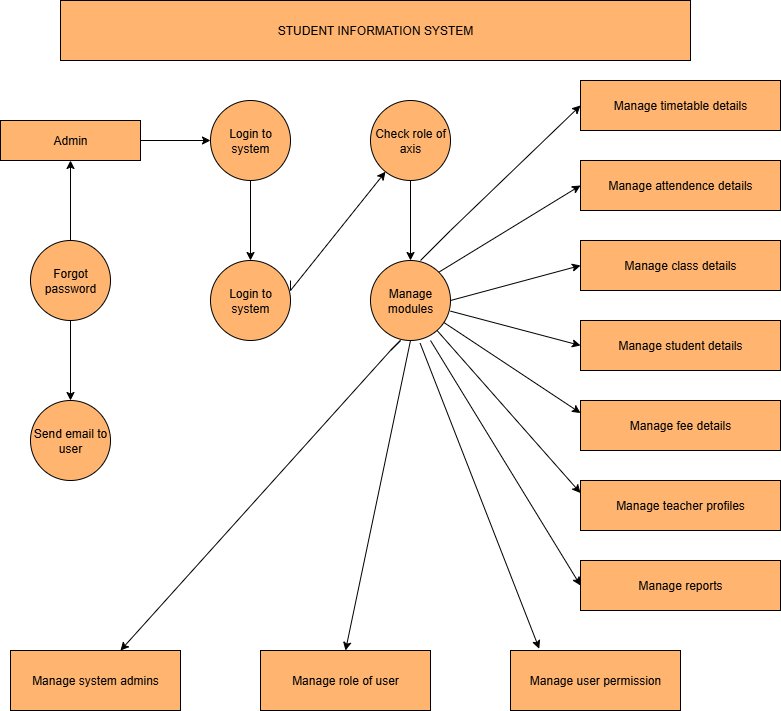

The diagram above was exported from draw.io. Its source (the exported page's mxGraphModel, read from the mxfile embedded in the PNG):
<mxGraphModel dx="1042" dy="3862" grid="1" gridSize="10" guides="1" tooltips="1" connect="1" arrows="1" fold="1" page="1" pageScale="1" pageWidth="850" pageHeight="1100" math="0" shadow="0">
  <root>
    <mxCell id="0" />
    <mxCell id="1" parent="0" />
    <mxCell id="RrnxvMENyHh0NsXka8dS-1" value="STUDENT INFORMATION SYSTEM" style="rounded=0;whiteSpace=wrap;html=1;fillColor=#FFB570;" vertex="1" parent="1">
      <mxGeometry x="100" y="-3260" width="630" height="60" as="geometry" />
    </mxCell>
    <mxCell id="RrnxvMENyHh0NsXka8dS-2" value="Admin" style="rounded=0;whiteSpace=wrap;html=1;fillColor=#FFB570;" vertex="1" parent="1">
      <mxGeometry x="40" y="-3140" width="140" height="40" as="geometry" />
    </mxCell>
    <mxCell id="RrnxvMENyHh0NsXka8dS-3" value="Login to system" style="ellipse;whiteSpace=wrap;html=1;aspect=fixed;fillColor=#FFB570;" vertex="1" parent="1">
      <mxGeometry x="250" y="-3160" width="80" height="80" as="geometry" />
    </mxCell>
    <mxCell id="RrnxvMENyHh0NsXka8dS-10" value="" style="edgeStyle=orthogonalEdgeStyle;rounded=0;orthogonalLoop=1;jettySize=auto;html=1;" edge="1" parent="1" source="RrnxvMENyHh0NsXka8dS-4" target="RrnxvMENyHh0NsXka8dS-9">
      <mxGeometry relative="1" as="geometry" />
    </mxCell>
    <mxCell id="RrnxvMENyHh0NsXka8dS-24" value="" style="edgeStyle=orthogonalEdgeStyle;rounded=0;orthogonalLoop=1;jettySize=auto;html=1;" edge="1" parent="1" source="RrnxvMENyHh0NsXka8dS-4" target="RrnxvMENyHh0NsXka8dS-2">
      <mxGeometry relative="1" as="geometry" />
    </mxCell>
    <mxCell id="RrnxvMENyHh0NsXka8dS-4" value="Forgot password" style="ellipse;whiteSpace=wrap;html=1;aspect=fixed;fillColor=#FFB570;" vertex="1" parent="1">
      <mxGeometry x="70" y="-3020" width="80" height="80" as="geometry" />
    </mxCell>
    <mxCell id="RrnxvMENyHh0NsXka8dS-5" value="Login to system" style="ellipse;whiteSpace=wrap;html=1;aspect=fixed;fillColor=#FFB570;" vertex="1" parent="1">
      <mxGeometry x="250" y="-3000" width="80" height="80" as="geometry" />
    </mxCell>
    <mxCell id="RrnxvMENyHh0NsXka8dS-7" value="Manage modules" style="ellipse;whiteSpace=wrap;html=1;aspect=fixed;fillColor=#FFB570;" vertex="1" parent="1">
      <mxGeometry x="410" y="-3000" width="80" height="80" as="geometry" />
    </mxCell>
    <mxCell id="RrnxvMENyHh0NsXka8dS-9" value="Send email to user" style="ellipse;whiteSpace=wrap;html=1;aspect=fixed;fillColor=#FFB570;" vertex="1" parent="1">
      <mxGeometry x="70" y="-2860" width="80" height="80" as="geometry" />
    </mxCell>
    <mxCell id="RrnxvMENyHh0NsXka8dS-11" value="Manage system admins" style="rounded=0;whiteSpace=wrap;html=1;fillColor=#FFB570;" vertex="1" parent="1">
      <mxGeometry x="50" y="-2610" width="170" height="60" as="geometry" />
    </mxCell>
    <mxCell id="RrnxvMENyHh0NsXka8dS-17" value="Manage role of user" style="rounded=0;whiteSpace=wrap;html=1;fillColor=#FFB570;" vertex="1" parent="1">
      <mxGeometry x="300" y="-2610" width="170" height="60" as="geometry" />
    </mxCell>
    <mxCell id="RrnxvMENyHh0NsXka8dS-19" value="Manage user permission" style="rounded=0;whiteSpace=wrap;html=1;fillColor=#FFB570;" vertex="1" parent="1">
      <mxGeometry x="550" y="-2610" width="170" height="60" as="geometry" />
    </mxCell>
    <mxCell id="RrnxvMENyHh0NsXka8dS-21" value="Check role of axis" style="ellipse;whiteSpace=wrap;html=1;aspect=fixed;fillColor=#FFB570;" vertex="1" parent="1">
      <mxGeometry x="410" y="-3160" width="80" height="80" as="geometry" />
    </mxCell>
    <mxCell id="RrnxvMENyHh0NsXka8dS-23" value="" style="endArrow=classic;html=1;rounded=0;exitX=1;exitY=0.5;exitDx=0;exitDy=0;entryX=0;entryY=0.5;entryDx=0;entryDy=0;" edge="1" parent="1" source="RrnxvMENyHh0NsXka8dS-2" target="RrnxvMENyHh0NsXka8dS-3">
      <mxGeometry width="50" height="50" relative="1" as="geometry">
        <mxPoint x="190" y="-3095" as="sourcePoint" />
        <mxPoint x="240" y="-3145" as="targetPoint" />
      </mxGeometry>
    </mxCell>
    <mxCell id="RrnxvMENyHh0NsXka8dS-25" value="" style="endArrow=classic;html=1;rounded=0;" edge="1" parent="1" target="RrnxvMENyHh0NsXka8dS-21">
      <mxGeometry width="50" height="50" relative="1" as="geometry">
        <mxPoint x="330" y="-2980" as="sourcePoint" />
        <mxPoint x="380" y="-3030" as="targetPoint" />
        <Array as="points">
          <mxPoint x="330" y="-2970" />
        </Array>
      </mxGeometry>
    </mxCell>
    <mxCell id="RrnxvMENyHh0NsXka8dS-27" value="" style="endArrow=classic;html=1;rounded=0;exitX=0.5;exitY=1;exitDx=0;exitDy=0;entryX=0.5;entryY=0;entryDx=0;entryDy=0;" edge="1" parent="1" source="RrnxvMENyHh0NsXka8dS-3" target="RrnxvMENyHh0NsXka8dS-5">
      <mxGeometry width="50" height="50" relative="1" as="geometry">
        <mxPoint x="265" y="-3020" as="sourcePoint" />
        <mxPoint x="315" y="-3070" as="targetPoint" />
      </mxGeometry>
    </mxCell>
    <mxCell id="RrnxvMENyHh0NsXka8dS-28" value="" style="endArrow=classic;html=1;rounded=0;exitX=0.5;exitY=1;exitDx=0;exitDy=0;entryX=0.5;entryY=0;entryDx=0;entryDy=0;" edge="1" parent="1" source="RrnxvMENyHh0NsXka8dS-21" target="RrnxvMENyHh0NsXka8dS-7">
      <mxGeometry width="50" height="50" relative="1" as="geometry">
        <mxPoint x="410" y="-3030" as="sourcePoint" />
        <mxPoint x="460" y="-3080" as="targetPoint" />
      </mxGeometry>
    </mxCell>
    <mxCell id="RrnxvMENyHh0NsXka8dS-29" value="Manage timetable details" style="rounded=0;whiteSpace=wrap;html=1;fillColor=#FFB570;" vertex="1" parent="1">
      <mxGeometry x="620" y="-3180" width="200" height="50" as="geometry" />
    </mxCell>
    <mxCell id="RrnxvMENyHh0NsXka8dS-30" value="Manage attendence details" style="rounded=0;whiteSpace=wrap;html=1;fillColor=#FFB570;" vertex="1" parent="1">
      <mxGeometry x="620" y="-3100" width="200" height="50" as="geometry" />
    </mxCell>
    <mxCell id="RrnxvMENyHh0NsXka8dS-32" value="Manage class details" style="rounded=0;whiteSpace=wrap;html=1;fillColor=#FFB570;" vertex="1" parent="1">
      <mxGeometry x="620" y="-3020" width="200" height="50" as="geometry" />
    </mxCell>
    <mxCell id="RrnxvMENyHh0NsXka8dS-34" value="Manage student details" style="rounded=0;whiteSpace=wrap;html=1;fillColor=#FFB570;" vertex="1" parent="1">
      <mxGeometry x="620" y="-2940" width="200" height="50" as="geometry" />
    </mxCell>
    <mxCell id="RrnxvMENyHh0NsXka8dS-36" value="Manage fee details" style="rounded=0;whiteSpace=wrap;html=1;fillColor=#FFB570;" vertex="1" parent="1">
      <mxGeometry x="620" y="-2860" width="200" height="50" as="geometry" />
    </mxCell>
    <mxCell id="RrnxvMENyHh0NsXka8dS-38" value="Manage teacher profiles" style="rounded=0;whiteSpace=wrap;html=1;fillColor=#FFB570;" vertex="1" parent="1">
      <mxGeometry x="620" y="-2780" width="200" height="50" as="geometry" />
    </mxCell>
    <mxCell id="RrnxvMENyHh0NsXka8dS-40" value="Manage reports" style="rounded=0;whiteSpace=wrap;html=1;fillColor=#FFB570;" vertex="1" parent="1">
      <mxGeometry x="620" y="-2700" width="200" height="50" as="geometry" />
    </mxCell>
    <mxCell id="RrnxvMENyHh0NsXka8dS-42" value="" style="endArrow=classic;html=1;rounded=0;entryX=0.647;entryY=0;entryDx=0;entryDy=0;entryPerimeter=0;" edge="1" parent="1" target="RrnxvMENyHh0NsXka8dS-11">
      <mxGeometry width="50" height="50" relative="1" as="geometry">
        <mxPoint x="430" y="-2910" as="sourcePoint" />
        <mxPoint x="360" y="-2820" as="targetPoint" />
        <Array as="points">
          <mxPoint x="440" y="-2920" />
          <mxPoint x="430" y="-2910" />
        </Array>
      </mxGeometry>
    </mxCell>
    <mxCell id="RrnxvMENyHh0NsXka8dS-43" value="" style="endArrow=classic;html=1;rounded=0;exitX=0.5;exitY=1;exitDx=0;exitDy=0;entryX=0.5;entryY=0;entryDx=0;entryDy=0;" edge="1" parent="1" source="RrnxvMENyHh0NsXka8dS-7" target="RrnxvMENyHh0NsXka8dS-17">
      <mxGeometry width="50" height="50" relative="1" as="geometry">
        <mxPoint x="380" y="-2770" as="sourcePoint" />
        <mxPoint x="430" y="-2820" as="targetPoint" />
      </mxGeometry>
    </mxCell>
    <mxCell id="RrnxvMENyHh0NsXka8dS-44" value="" style="endArrow=classic;html=1;rounded=0;entryX=0.169;entryY=-0.03;entryDx=0;entryDy=0;entryPerimeter=0;exitX=0.62;exitY=1.033;exitDx=0;exitDy=0;exitPerimeter=0;" edge="1" parent="1" source="RrnxvMENyHh0NsXka8dS-7" target="RrnxvMENyHh0NsXka8dS-19">
      <mxGeometry width="50" height="50" relative="1" as="geometry">
        <mxPoint x="470" y="-2920" as="sourcePoint" />
        <mxPoint x="500" y="-2820" as="targetPoint" />
      </mxGeometry>
    </mxCell>
    <mxCell id="RrnxvMENyHh0NsXka8dS-45" value="" style="endArrow=classic;html=1;rounded=0;entryX=0;entryY=0.5;entryDx=0;entryDy=0;" edge="1" parent="1" target="RrnxvMENyHh0NsXka8dS-29">
      <mxGeometry width="50" height="50" relative="1" as="geometry">
        <mxPoint x="460" y="-3000" as="sourcePoint" />
        <mxPoint x="510" y="-3050" as="targetPoint" />
        <Array as="points">
          <mxPoint x="490" y="-3030" />
        </Array>
      </mxGeometry>
    </mxCell>
    <mxCell id="RrnxvMENyHh0NsXka8dS-46" value="" style="endArrow=classic;html=1;rounded=0;entryX=0;entryY=0.5;entryDx=0;entryDy=0;exitX=1;exitY=0;exitDx=0;exitDy=0;" edge="1" parent="1" source="RrnxvMENyHh0NsXka8dS-7" target="RrnxvMENyHh0NsXka8dS-30">
      <mxGeometry width="50" height="50" relative="1" as="geometry">
        <mxPoint x="490" y="-2970" as="sourcePoint" />
        <mxPoint x="650" y="-3125" as="targetPoint" />
        <Array as="points" />
      </mxGeometry>
    </mxCell>
    <mxCell id="RrnxvMENyHh0NsXka8dS-47" value="" style="endArrow=classic;html=1;rounded=0;entryX=0;entryY=0.5;entryDx=0;entryDy=0;" edge="1" parent="1" target="RrnxvMENyHh0NsXka8dS-32">
      <mxGeometry width="50" height="50" relative="1" as="geometry">
        <mxPoint x="490" y="-2960" as="sourcePoint" />
        <mxPoint x="540" y="-3010" as="targetPoint" />
      </mxGeometry>
    </mxCell>
    <mxCell id="RrnxvMENyHh0NsXka8dS-48" value="" style="endArrow=classic;html=1;rounded=0;entryX=0;entryY=0.5;entryDx=0;entryDy=0;exitX=1;exitY=0.633;exitDx=0;exitDy=0;exitPerimeter=0;" edge="1" parent="1" source="RrnxvMENyHh0NsXka8dS-7" target="RrnxvMENyHh0NsXka8dS-34">
      <mxGeometry width="50" height="50" relative="1" as="geometry">
        <mxPoint x="480" y="-2930" as="sourcePoint" />
        <mxPoint x="530" y="-2980" as="targetPoint" />
      </mxGeometry>
    </mxCell>
    <mxCell id="RrnxvMENyHh0NsXka8dS-49" value="" style="endArrow=classic;html=1;rounded=0;entryX=0;entryY=0.25;entryDx=0;entryDy=0;" edge="1" parent="1" source="RrnxvMENyHh0NsXka8dS-7" target="RrnxvMENyHh0NsXka8dS-36">
      <mxGeometry width="50" height="50" relative="1" as="geometry">
        <mxPoint x="510" y="-2840" as="sourcePoint" />
        <mxPoint x="560" y="-2890" as="targetPoint" />
      </mxGeometry>
    </mxCell>
    <mxCell id="RrnxvMENyHh0NsXka8dS-50" value="" style="endArrow=classic;html=1;rounded=0;entryX=0;entryY=0.25;entryDx=0;entryDy=0;" edge="1" parent="1" source="RrnxvMENyHh0NsXka8dS-7" target="RrnxvMENyHh0NsXka8dS-38">
      <mxGeometry width="50" height="50" relative="1" as="geometry">
        <mxPoint x="540" y="-2780" as="sourcePoint" />
        <mxPoint x="590" y="-2830" as="targetPoint" />
      </mxGeometry>
    </mxCell>
    <mxCell id="RrnxvMENyHh0NsXka8dS-51" value="" style="endArrow=classic;html=1;rounded=0;entryX=0;entryY=0.5;entryDx=0;entryDy=0;exitX=0.75;exitY=1;exitDx=0;exitDy=0;exitPerimeter=0;" edge="1" parent="1" source="RrnxvMENyHh0NsXka8dS-7" target="RrnxvMENyHh0NsXka8dS-40">
      <mxGeometry width="50" height="50" relative="1" as="geometry">
        <mxPoint x="510" y="-2770" as="sourcePoint" />
        <mxPoint x="560" y="-2820" as="targetPoint" />
      </mxGeometry>
    </mxCell>
  </root>
</mxGraphModel>